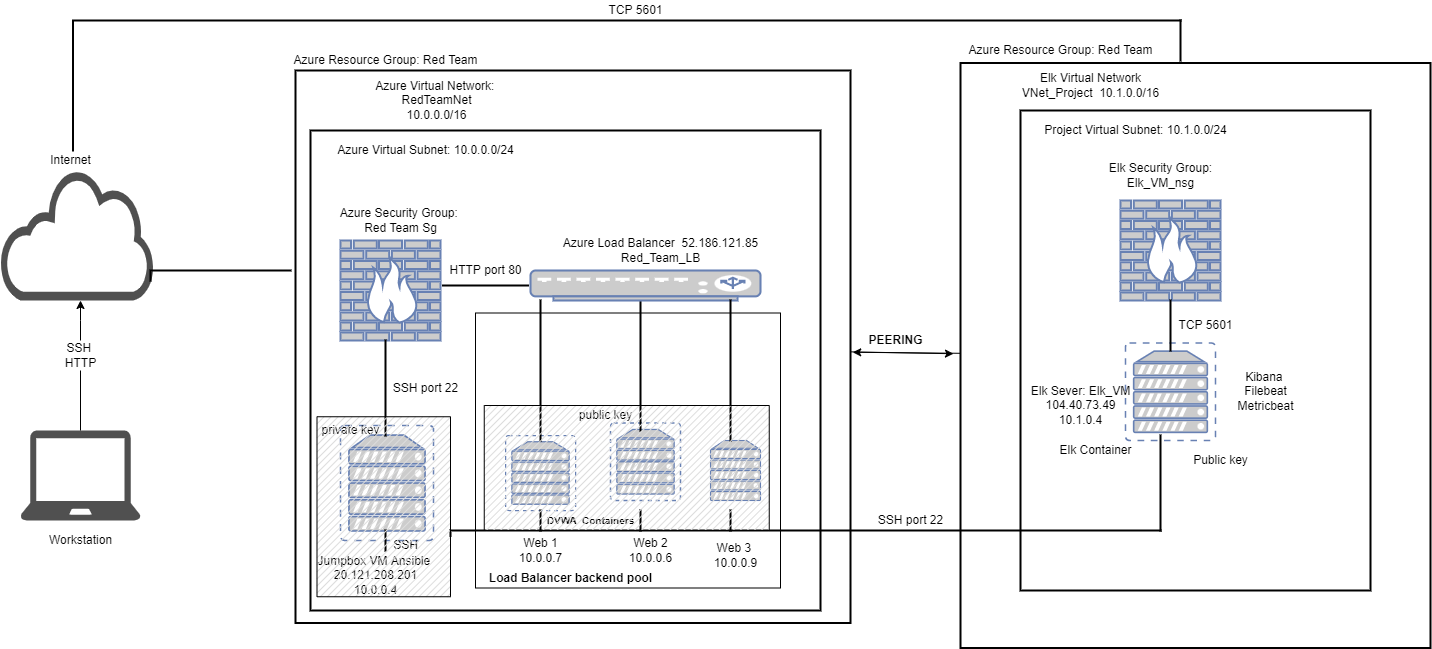

The diagram above was exported from draw.io. Its source (the exported page's mxGraphModel, read from the mxfile embedded in the PNG):
<mxGraphModel dx="1209" dy="684" grid="1" gridSize="10" guides="1" tooltips="1" connect="1" arrows="1" fold="1" page="1" pageScale="1" pageWidth="850" pageHeight="1100" math="0" shadow="0">
  <root>
    <mxCell id="0" />
    <mxCell id="1" parent="0" />
    <mxCell id="s9c4BTzhnYYojV6oKmf8-19" value="" style="shape=partialRectangle;whiteSpace=wrap;html=1;bottom=0;right=0;fillColor=none;fontSize=10;strokeWidth=2;" vertex="1" parent="1">
      <mxGeometry x="112.5" y="30" width="1107.5" height="130" as="geometry" />
    </mxCell>
    <mxCell id="lIFEZlka_nAEqU1Q_Gf6-29" value="" style="verticalLabelPosition=bottom;verticalAlign=top;html=1;shape=mxgraph.basic.rect;fillColor2=none;strokeWidth=2;size=20;indent=5;" parent="1" vertex="1">
      <mxGeometry x="1060" y="120" width="350" height="480" as="geometry" />
    </mxCell>
    <mxCell id="s9c4BTzhnYYojV6oKmf8-44" style="edgeStyle=none;rounded=0;orthogonalLoop=1;jettySize=auto;html=1;entryX=-0.015;entryY=0.497;entryDx=0;entryDy=0;entryPerimeter=0;fontSize=12;elbow=vertical;" edge="1" parent="1" source="lIFEZlka_nAEqU1Q_Gf6-21" target="s9c4BTzhnYYojV6oKmf8-36">
      <mxGeometry relative="1" as="geometry" />
    </mxCell>
    <mxCell id="lIFEZlka_nAEqU1Q_Gf6-21" value="" style="verticalLabelPosition=bottom;verticalAlign=top;html=1;shape=mxgraph.basic.rect;fillColor2=none;strokeWidth=2;size=20;indent=5;" parent="1" vertex="1">
      <mxGeometry x="335" y="80" width="555" height="552.5" as="geometry" />
    </mxCell>
    <mxCell id="lIFEZlka_nAEqU1Q_Gf6-3" value="" style="sketch=0;pointerEvents=1;shadow=0;dashed=0;html=1;strokeColor=none;fillColor=#505050;labelPosition=center;verticalLabelPosition=bottom;outlineConnect=0;verticalAlign=top;align=center;shape=mxgraph.office.clouds.cloud;" parent="1" vertex="1">
      <mxGeometry x="40" y="180" width="155" height="130" as="geometry" />
    </mxCell>
    <mxCell id="s9c4BTzhnYYojV6oKmf8-2" style="edgeStyle=orthogonalEdgeStyle;rounded=0;orthogonalLoop=1;jettySize=auto;html=1;startArrow=none;" edge="1" parent="1" source="lIFEZlka_nAEqU1Q_Gf6-41">
      <mxGeometry relative="1" as="geometry">
        <mxPoint x="120" y="310" as="targetPoint" />
        <Array as="points">
          <mxPoint x="120" y="330" />
          <mxPoint x="120" y="330" />
        </Array>
      </mxGeometry>
    </mxCell>
    <mxCell id="lIFEZlka_nAEqU1Q_Gf6-4" value="" style="sketch=0;pointerEvents=1;shadow=0;dashed=0;html=1;strokeColor=none;fillColor=#505050;labelPosition=center;verticalLabelPosition=bottom;verticalAlign=top;outlineConnect=0;align=center;shape=mxgraph.office.devices.laptop;" parent="1" vertex="1">
      <mxGeometry x="60" y="440" width="120" height="90" as="geometry" />
    </mxCell>
    <mxCell id="lIFEZlka_nAEqU1Q_Gf6-5" value="" style="verticalLabelPosition=bottom;verticalAlign=top;html=1;shape=mxgraph.basic.rect;fillColor2=none;strokeWidth=2;size=20;indent=5;" parent="1" vertex="1">
      <mxGeometry x="350" y="140" width="510" height="480" as="geometry" />
    </mxCell>
    <mxCell id="lIFEZlka_nAEqU1Q_Gf6-30" value="" style="verticalLabelPosition=bottom;verticalAlign=top;html=1;shape=mxgraph.basic.rect;fillColor2=none;strokeWidth=1;size=20;indent=5;textOpacity=0;" parent="1" vertex="1">
      <mxGeometry x="515" y="322.5" width="305" height="275" as="geometry" />
    </mxCell>
    <mxCell id="lIFEZlka_nAEqU1Q_Gf6-6" value="" style="fontColor=#0066CC;verticalAlign=top;verticalLabelPosition=bottom;labelPosition=center;align=center;html=1;outlineConnect=0;fillColor=#CCCCCC;strokeColor=#6881B3;gradientColor=none;gradientDirection=north;strokeWidth=2;shape=mxgraph.networks.virtual_server;autosize=1;" parent="1" vertex="1">
      <mxGeometry x="545" y="445" width="70" height="75" as="geometry" />
    </mxCell>
    <mxCell id="lIFEZlka_nAEqU1Q_Gf6-7" value="" style="fontColor=#0066CC;verticalAlign=top;verticalLabelPosition=bottom;labelPosition=center;align=center;html=1;outlineConnect=0;fillColor=#CCCCCC;strokeColor=#6881B3;gradientColor=none;gradientDirection=north;strokeWidth=2;shape=mxgraph.networks.virtual_server;" parent="1" vertex="1">
      <mxGeometry x="650" y="432.5" width="70" height="77.5" as="geometry" />
    </mxCell>
    <mxCell id="lIFEZlka_nAEqU1Q_Gf6-8" value="" style="fontColor=#0066CC;verticalAlign=top;verticalLabelPosition=bottom;labelPosition=center;align=center;html=1;outlineConnect=0;fillColor=#CCCCCC;strokeColor=#6881B3;gradientColor=none;gradientDirection=north;strokeWidth=2;shape=mxgraph.networks.server;" parent="1" vertex="1">
      <mxGeometry x="750" y="450" width="50" height="60" as="geometry" />
    </mxCell>
    <mxCell id="lIFEZlka_nAEqU1Q_Gf6-9" value="" style="fontColor=#0066CC;verticalAlign=top;verticalLabelPosition=bottom;labelPosition=center;align=center;html=1;outlineConnect=0;fillColor=#CCCCCC;strokeColor=#6881B3;gradientColor=none;gradientDirection=north;strokeWidth=2;shape=mxgraph.networks.virtual_server;" parent="1" vertex="1">
      <mxGeometry x="380" y="435" width="93" height="115" as="geometry" />
    </mxCell>
    <mxCell id="lIFEZlka_nAEqU1Q_Gf6-15" value="" style="shape=partialRectangle;whiteSpace=wrap;html=1;right=0;top=0;bottom=0;fillColor=none;routingCenterX=-0.5;strokeWidth=2;" parent="1" vertex="1">
      <mxGeometry x="680" y="310" width="140" height="130" as="geometry" />
    </mxCell>
    <mxCell id="lIFEZlka_nAEqU1Q_Gf6-10" value="" style="fontColor=#0066CC;verticalAlign=top;verticalLabelPosition=bottom;labelPosition=center;align=center;html=1;outlineConnect=0;fillColor=#CCCCCC;strokeColor=#6881B3;gradientColor=none;gradientDirection=north;strokeWidth=2;shape=mxgraph.networks.firewall;" parent="1" vertex="1">
      <mxGeometry x="380" y="250" width="100" height="100" as="geometry" />
    </mxCell>
    <mxCell id="lIFEZlka_nAEqU1Q_Gf6-11" value="" style="fontColor=#0066CC;verticalAlign=top;verticalLabelPosition=bottom;labelPosition=center;align=center;html=1;outlineConnect=0;fillColor=#CCCCCC;strokeColor=#6881B3;gradientColor=none;gradientDirection=north;strokeWidth=2;shape=mxgraph.networks.load_balancer;" parent="1" vertex="1">
      <mxGeometry x="570" y="280" width="230" height="30" as="geometry" />
    </mxCell>
    <mxCell id="lIFEZlka_nAEqU1Q_Gf6-14" value="" style="shape=partialRectangle;whiteSpace=wrap;html=1;right=0;top=0;bottom=0;fillColor=none;routingCenterX=-0.5;strokeWidth=2;" parent="1" vertex="1">
      <mxGeometry x="425" y="350" width="120" height="95" as="geometry" />
    </mxCell>
    <mxCell id="lIFEZlka_nAEqU1Q_Gf6-16" value="" style="shape=partialRectangle;whiteSpace=wrap;html=1;top=0;bottom=0;fillColor=none;strokeWidth=2;" parent="1" vertex="1">
      <mxGeometry x="580" y="310" width="190" height="140" as="geometry" />
    </mxCell>
    <mxCell id="lIFEZlka_nAEqU1Q_Gf6-18" value="" style="shape=partialRectangle;whiteSpace=wrap;html=1;right=0;top=0;bottom=0;fillColor=none;routingCenterX=-0.5;strokeWidth=2;rotation=90;" parent="1" vertex="1">
      <mxGeometry x="430" y="347.5" width="190" height="85" as="geometry" />
    </mxCell>
    <mxCell id="lIFEZlka_nAEqU1Q_Gf6-19" value="" style="shape=partialRectangle;whiteSpace=wrap;html=1;bottom=0;right=0;fillColor=none;strokeWidth=2;" parent="1" vertex="1">
      <mxGeometry x="190" y="280" width="140" height="10" as="geometry" />
    </mxCell>
    <mxCell id="lIFEZlka_nAEqU1Q_Gf6-22" value="Jumpbox VM Ansible&amp;nbsp;&lt;br&gt;20.121.208.201&lt;br&gt;10.0.0.4" style="text;html=1;resizable=0;autosize=1;align=center;verticalAlign=middle;points=[];fillColor=none;strokeColor=none;rounded=0;" parent="1" vertex="1">
      <mxGeometry x="350" y="560" width="130" height="50" as="geometry" />
    </mxCell>
    <mxCell id="lIFEZlka_nAEqU1Q_Gf6-24" value="Web 1&lt;br&gt;10.0.0.7" style="text;html=1;resizable=0;autosize=1;align=center;verticalAlign=middle;points=[];fillColor=none;strokeColor=none;rounded=0;" parent="1" vertex="1">
      <mxGeometry x="550" y="545" width="60" height="30" as="geometry" />
    </mxCell>
    <mxCell id="lIFEZlka_nAEqU1Q_Gf6-25" value="Web 2&lt;br&gt;10.0.0.6" style="text;html=1;resizable=0;autosize=1;align=center;verticalAlign=middle;points=[];fillColor=none;strokeColor=none;rounded=0;" parent="1" vertex="1">
      <mxGeometry x="660" y="545" width="60" height="30" as="geometry" />
    </mxCell>
    <mxCell id="lIFEZlka_nAEqU1Q_Gf6-26" value="Web 3&amp;nbsp;&lt;br&gt;10.0.0.9" style="text;html=1;resizable=0;autosize=1;align=center;verticalAlign=middle;points=[];fillColor=none;strokeColor=none;rounded=0;" parent="1" vertex="1">
      <mxGeometry x="745" y="550" width="60" height="30" as="geometry" />
    </mxCell>
    <mxCell id="lIFEZlka_nAEqU1Q_Gf6-32" value="&lt;b&gt;Load Balancer backend pool&lt;/b&gt;" style="text;html=1;resizable=0;autosize=1;align=center;verticalAlign=middle;points=[];fillColor=none;strokeColor=none;rounded=0;" parent="1" vertex="1">
      <mxGeometry x="520" y="577.5" width="180" height="20" as="geometry" />
    </mxCell>
    <mxCell id="lIFEZlka_nAEqU1Q_Gf6-33" value="Azure Load Balancer&amp;nbsp; 52.186.121.85&lt;br&gt;Red_Team_LB" style="text;html=1;resizable=0;autosize=1;align=center;verticalAlign=middle;points=[];fillColor=none;strokeColor=none;rounded=0;" parent="1" vertex="1">
      <mxGeometry x="595" y="245" width="210" height="30" as="geometry" />
    </mxCell>
    <mxCell id="lIFEZlka_nAEqU1Q_Gf6-34" value="SSH port 22" style="text;html=1;resizable=0;autosize=1;align=center;verticalAlign=middle;points=[];fillColor=none;strokeColor=none;rounded=0;" parent="1" vertex="1">
      <mxGeometry x="425" y="387.5" width="80" height="20" as="geometry" />
    </mxCell>
    <mxCell id="lIFEZlka_nAEqU1Q_Gf6-35" value="Azure Security Group: &lt;br&gt;Red Team Sg" style="text;html=1;resizable=0;autosize=1;align=center;verticalAlign=middle;points=[];fillColor=none;strokeColor=none;rounded=0;" parent="1" vertex="1">
      <mxGeometry x="375" y="215" width="130" height="30" as="geometry" />
    </mxCell>
    <mxCell id="lIFEZlka_nAEqU1Q_Gf6-36" value="" style="shape=partialRectangle;whiteSpace=wrap;html=1;right=0;top=0;bottom=0;fillColor=none;routingCenterX=-0.5;strokeWidth=2;" parent="1" vertex="1">
      <mxGeometry x="580" y="520" width="120" height="20" as="geometry" />
    </mxCell>
    <mxCell id="lIFEZlka_nAEqU1Q_Gf6-37" value="" style="shape=partialRectangle;whiteSpace=wrap;html=1;top=0;bottom=0;fillColor=none;strokeWidth=2;" parent="1" vertex="1">
      <mxGeometry x="680" y="520" width="90" height="20" as="geometry" />
    </mxCell>
    <mxCell id="lIFEZlka_nAEqU1Q_Gf6-38" value="" style="shape=partialRectangle;whiteSpace=wrap;html=1;bottom=0;right=0;fillColor=none;strokeWidth=2;" parent="1" vertex="1">
      <mxGeometry x="490" y="540" width="710" height="5" as="geometry" />
    </mxCell>
    <mxCell id="lIFEZlka_nAEqU1Q_Gf6-39" value="Workstation" style="text;html=1;resizable=0;autosize=1;align=center;verticalAlign=middle;points=[];fillColor=none;strokeColor=none;rounded=0;" parent="1" vertex="1">
      <mxGeometry x="80" y="540" width="80" height="20" as="geometry" />
    </mxCell>
    <mxCell id="lIFEZlka_nAEqU1Q_Gf6-40" value="Internet" style="text;html=1;resizable=0;autosize=1;align=center;verticalAlign=middle;points=[];fillColor=none;strokeColor=none;rounded=0;" parent="1" vertex="1">
      <mxGeometry x="80" y="160" width="60" height="20" as="geometry" />
    </mxCell>
    <mxCell id="lIFEZlka_nAEqU1Q_Gf6-42" value="SSH" style="text;html=1;resizable=0;autosize=1;align=center;verticalAlign=middle;points=[];fillColor=none;strokeColor=none;rounded=0;" parent="1" vertex="1">
      <mxGeometry x="425" y="545" width="40" height="20" as="geometry" />
    </mxCell>
    <mxCell id="lIFEZlka_nAEqU1Q_Gf6-43" value="" style="shape=partialRectangle;whiteSpace=wrap;html=1;right=0;top=0;bottom=0;fillColor=none;routingCenterX=-0.5;strokeWidth=2;" parent="1" vertex="1">
      <mxGeometry x="425" y="540" width="120" height="20" as="geometry" />
    </mxCell>
    <mxCell id="lIFEZlka_nAEqU1Q_Gf6-44" value="HTTP port 80" style="text;html=1;resizable=0;autosize=1;align=center;verticalAlign=middle;points=[];fillColor=none;strokeColor=none;rounded=0;" parent="1" vertex="1">
      <mxGeometry x="480" y="270" width="90" height="20" as="geometry" />
    </mxCell>
    <mxCell id="lIFEZlka_nAEqU1Q_Gf6-45" value="&lt;font style=&quot;font-size: 10px&quot;&gt;&lt;b&gt;DVWA&amp;nbsp; Con&lt;font style=&quot;font-size: 10px&quot;&gt;t&lt;/font&gt;ainers&lt;/b&gt;&lt;/font&gt;" style="text;html=1;resizable=0;autosize=1;align=center;verticalAlign=middle;points=[];fillColor=none;strokeColor=none;rounded=0;" parent="1" vertex="1">
      <mxGeometry x="580" y="520" width="100" height="20" as="geometry" />
    </mxCell>
    <mxCell id="lIFEZlka_nAEqU1Q_Gf6-46" value="Azure Resource Group: Red Team" style="text;html=1;resizable=0;autosize=1;align=center;verticalAlign=middle;points=[];fillColor=none;strokeColor=none;rounded=0;" parent="1" vertex="1">
      <mxGeometry x="325" y="60" width="200" height="20" as="geometry" />
    </mxCell>
    <mxCell id="lIFEZlka_nAEqU1Q_Gf6-48" value="Azure Virtual Network:&amp;nbsp;&lt;br&gt;RedTeamNet&lt;br&gt;10.0.0.0/16" style="text;html=1;resizable=0;autosize=1;align=center;verticalAlign=middle;points=[];fillColor=none;strokeColor=none;rounded=0;" parent="1" vertex="1">
      <mxGeometry x="406" y="85" width="140" height="50" as="geometry" />
    </mxCell>
    <mxCell id="lIFEZlka_nAEqU1Q_Gf6-49" value="Azure Virtual Subnet:&amp;nbsp;10.0.0.0/24" style="text;html=1;resizable=0;autosize=1;align=center;verticalAlign=middle;points=[];fillColor=none;strokeColor=none;rounded=0;" parent="1" vertex="1">
      <mxGeometry x="370" y="150" width="190" height="20" as="geometry" />
    </mxCell>
    <mxCell id="lIFEZlka_nAEqU1Q_Gf6-41" value="SSH&amp;nbsp;&lt;br&gt;HTTP" style="text;html=1;resizable=0;autosize=1;align=center;verticalAlign=middle;points=[];fillColor=none;strokeColor=none;rounded=0;" parent="1" vertex="1">
      <mxGeometry x="95" y="350" width="50" height="30" as="geometry" />
    </mxCell>
    <mxCell id="s9c4BTzhnYYojV6oKmf8-3" value="" style="edgeStyle=orthogonalEdgeStyle;rounded=0;orthogonalLoop=1;jettySize=auto;html=1;endArrow=none;" edge="1" parent="1" source="lIFEZlka_nAEqU1Q_Gf6-4" target="lIFEZlka_nAEqU1Q_Gf6-41">
      <mxGeometry relative="1" as="geometry">
        <mxPoint x="310" y="277.5" as="targetPoint" />
        <mxPoint x="190" y="277.5" as="sourcePoint" />
      </mxGeometry>
    </mxCell>
    <mxCell id="s9c4BTzhnYYojV6oKmf8-20" value="" style="shape=partialRectangle;whiteSpace=wrap;html=1;right=0;top=0;bottom=0;fillColor=none;routingCenterX=-0.5;fontSize=10;strokeWidth=2;" vertex="1" parent="1">
      <mxGeometry x="1220" y="30" width="120" height="40" as="geometry" />
    </mxCell>
    <mxCell id="s9c4BTzhnYYojV6oKmf8-21" value="&lt;font style=&quot;font-size: 12px&quot;&gt;SSH port 22&lt;/font&gt;" style="text;html=1;resizable=0;autosize=1;align=center;verticalAlign=middle;points=[];fillColor=none;strokeColor=none;rounded=0;fontSize=10;" vertex="1" parent="1">
      <mxGeometry x="910" y="520" width="80" height="20" as="geometry" />
    </mxCell>
    <mxCell id="s9c4BTzhnYYojV6oKmf8-22" value="" style="fontColor=#0066CC;verticalAlign=top;verticalLabelPosition=bottom;labelPosition=center;align=center;html=1;outlineConnect=0;fillColor=#CCCCCC;strokeColor=#6881B3;gradientColor=none;gradientDirection=north;strokeWidth=2;shape=mxgraph.networks.virtual_server;fontSize=12;" vertex="1" parent="1">
      <mxGeometry x="1165" y="352.5" width="90" height="97.5" as="geometry" />
    </mxCell>
    <mxCell id="s9c4BTzhnYYojV6oKmf8-23" value="" style="fontColor=#0066CC;verticalAlign=top;verticalLabelPosition=bottom;labelPosition=center;align=center;html=1;outlineConnect=0;fillColor=#CCCCCC;strokeColor=#6881B3;gradientColor=none;gradientDirection=north;strokeWidth=2;shape=mxgraph.networks.firewall;fontSize=12;" vertex="1" parent="1">
      <mxGeometry x="1160" y="210" width="100" height="100" as="geometry" />
    </mxCell>
    <mxCell id="s9c4BTzhnYYojV6oKmf8-24" value="Elk Security Group:&lt;br&gt;Elk_VM_nsg" style="text;html=1;resizable=0;autosize=1;align=center;verticalAlign=middle;points=[];fillColor=none;strokeColor=none;rounded=0;fontSize=12;" vertex="1" parent="1">
      <mxGeometry x="1140" y="170" width="120" height="30" as="geometry" />
    </mxCell>
    <mxCell id="s9c4BTzhnYYojV6oKmf8-26" value="Kibana&amp;nbsp;&lt;br&gt;Filebeat&lt;br&gt;Metricbeat" style="text;html=1;resizable=0;autosize=1;align=center;verticalAlign=middle;points=[];fillColor=none;strokeColor=none;rounded=0;fontSize=12;" vertex="1" parent="1">
      <mxGeometry x="1270" y="376.25" width="70" height="50" as="geometry" />
    </mxCell>
    <mxCell id="s9c4BTzhnYYojV6oKmf8-27" value="Elk Sever: Elk_VM&lt;br&gt;104.40.73.49&lt;br&gt;10.1.0.4" style="text;html=1;resizable=0;autosize=1;align=center;verticalAlign=middle;points=[];fillColor=none;strokeColor=none;rounded=0;fontSize=12;" vertex="1" parent="1">
      <mxGeometry x="1065" y="390" width="110" height="50" as="geometry" />
    </mxCell>
    <mxCell id="s9c4BTzhnYYojV6oKmf8-28" value="Elk Container" style="text;html=1;resizable=0;autosize=1;align=center;verticalAlign=middle;points=[];fillColor=none;strokeColor=none;rounded=0;fontSize=12;" vertex="1" parent="1">
      <mxGeometry x="1090" y="450" width="90" height="20" as="geometry" />
    </mxCell>
    <mxCell id="s9c4BTzhnYYojV6oKmf8-45" style="edgeStyle=none;rounded=0;orthogonalLoop=1;jettySize=auto;html=1;entryX=1.004;entryY=0.51;entryDx=0;entryDy=0;entryPerimeter=0;fontSize=12;elbow=vertical;" edge="1" parent="1" source="s9c4BTzhnYYojV6oKmf8-36" target="lIFEZlka_nAEqU1Q_Gf6-21">
      <mxGeometry relative="1" as="geometry" />
    </mxCell>
    <mxCell id="s9c4BTzhnYYojV6oKmf8-36" value="" style="verticalLabelPosition=bottom;verticalAlign=top;html=1;shape=mxgraph.basic.rect;fillColor2=none;strokeWidth=2;size=20;indent=5;fillColor=none;" vertex="1" parent="1">
      <mxGeometry x="1000" y="72.5" width="470" height="585" as="geometry" />
    </mxCell>
    <mxCell id="s9c4BTzhnYYojV6oKmf8-29" value="" style="shape=partialRectangle;whiteSpace=wrap;html=1;right=0;top=0;bottom=0;fillColor=none;routingCenterX=-0.5;fontSize=12;strokeWidth=2;" vertex="1" parent="1">
      <mxGeometry x="1200" y="445" width="120" height="95" as="geometry" />
    </mxCell>
    <mxCell id="s9c4BTzhnYYojV6oKmf8-32" value="" style="shape=partialRectangle;whiteSpace=wrap;html=1;right=0;top=0;bottom=0;fillColor=none;routingCenterX=-0.5;fontSize=12;strokeWidth=2;" vertex="1" parent="1">
      <mxGeometry x="1210" y="310" width="120" height="50" as="geometry" />
    </mxCell>
    <mxCell id="s9c4BTzhnYYojV6oKmf8-38" value="Elk Virtual Network&lt;br&gt;VNet_Project&amp;nbsp; 10.1.0.0/16" style="text;html=1;resizable=0;autosize=1;align=center;verticalAlign=middle;points=[];fillColor=none;strokeColor=none;rounded=0;fontSize=12;" vertex="1" parent="1">
      <mxGeometry x="1055" y="80" width="150" height="30" as="geometry" />
    </mxCell>
    <mxCell id="s9c4BTzhnYYojV6oKmf8-39" value="Project Virtual Subnet: 10.1.0.0/24" style="text;html=1;resizable=0;autosize=1;align=center;verticalAlign=middle;points=[];fillColor=none;strokeColor=none;rounded=0;fontSize=12;" vertex="1" parent="1">
      <mxGeometry x="1075" y="130" width="200" height="20" as="geometry" />
    </mxCell>
    <mxCell id="s9c4BTzhnYYojV6oKmf8-41" value="Azure Resource Group: Red Team" style="text;html=1;resizable=0;autosize=1;align=center;verticalAlign=middle;points=[];fillColor=none;strokeColor=none;rounded=0;" vertex="1" parent="1">
      <mxGeometry x="1000" y="50" width="200" height="20" as="geometry" />
    </mxCell>
    <mxCell id="s9c4BTzhnYYojV6oKmf8-42" value="TCP 5601" style="text;html=1;resizable=0;autosize=1;align=center;verticalAlign=middle;points=[];fillColor=none;strokeColor=none;rounded=0;fontSize=12;" vertex="1" parent="1">
      <mxGeometry x="1210" y="325" width="70" height="20" as="geometry" />
    </mxCell>
    <mxCell id="s9c4BTzhnYYojV6oKmf8-46" value="&lt;b&gt;PEERING&lt;/b&gt;" style="text;html=1;resizable=0;autosize=1;align=center;verticalAlign=middle;points=[];fillColor=none;strokeColor=none;rounded=0;fontSize=12;" vertex="1" parent="1">
      <mxGeometry x="900" y="340" width="70" height="20" as="geometry" />
    </mxCell>
    <mxCell id="s9c4BTzhnYYojV6oKmf8-47" value="TCP 5601" style="text;html=1;resizable=0;autosize=1;align=center;verticalAlign=middle;points=[];fillColor=none;strokeColor=none;rounded=0;fontSize=12;" vertex="1" parent="1">
      <mxGeometry x="640" y="10" width="70" height="20" as="geometry" />
    </mxCell>
    <mxCell id="s9c4BTzhnYYojV6oKmf8-48" value="private key" style="text;html=1;resizable=0;autosize=1;align=center;verticalAlign=middle;points=[];fillColor=none;strokeColor=none;rounded=0;fontSize=12;" vertex="1" parent="1">
      <mxGeometry x="355" y="430" width="70" height="20" as="geometry" />
    </mxCell>
    <mxCell id="s9c4BTzhnYYojV6oKmf8-50" value="public key" style="text;html=1;resizable=0;autosize=1;align=center;verticalAlign=middle;points=[];fillColor=none;strokeColor=none;rounded=0;fontSize=12;" vertex="1" parent="1">
      <mxGeometry x="610" y="415" width="70" height="20" as="geometry" />
    </mxCell>
    <mxCell id="s9c4BTzhnYYojV6oKmf8-51" value="" style="verticalLabelPosition=bottom;verticalAlign=top;html=1;shape=mxgraph.basic.patternFillRect;fillStyle=diag;step=5;fillStrokeWidth=0.2;fillStrokeColor=#dddddd;fontSize=12;strokeWidth=1;fillColor=none;" vertex="1" parent="1">
      <mxGeometry x="523.75" y="415" width="285" height="125" as="geometry" />
    </mxCell>
    <mxCell id="s9c4BTzhnYYojV6oKmf8-52" value="" style="verticalLabelPosition=bottom;verticalAlign=top;html=1;shape=mxgraph.basic.patternFillRect;fillStyle=diag;step=5;fillStrokeWidth=0.2;fillStrokeColor=#dddddd;fontSize=12;strokeWidth=1;fillColor=none;" vertex="1" parent="1">
      <mxGeometry x="356.5" y="426.25" width="133.5" height="180" as="geometry" />
    </mxCell>
    <mxCell id="s9c4BTzhnYYojV6oKmf8-53" value="Public key" style="text;html=1;resizable=0;autosize=1;align=center;verticalAlign=middle;points=[];fillColor=none;strokeColor=none;rounded=0;fontSize=12;" vertex="1" parent="1">
      <mxGeometry x="1225" y="460" width="70" height="20" as="geometry" />
    </mxCell>
  </root>
</mxGraphModel>